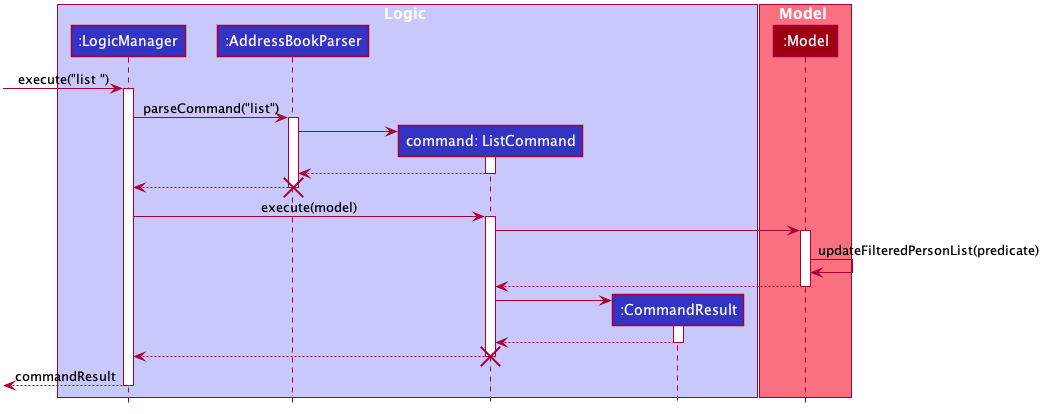

The diagram above was rendered by PlantUML. Its source (embedded in the PNG):
@startuml








skinparam BackgroundColor #FFFFFFF

skinparam Shadowing false

skinparam Class {
    FontColor #FFFFFF
    BorderThickness 1
    BorderColor #FFFFFF
    StereotypeFontColor #FFFFFF
    FontName Arial
}

skinparam Actor {
    BorderColor #000000
    Color #000000
    FontName Arial
}

skinparam Sequence {
    MessageAlign center
    BoxFontSize 15
    BoxPadding 0
    BoxFontColor #FFFFFF
    FontName Arial
}

skinparam Participant {
    FontColor #FFFFFFF
    Padding 20
}

skinparam MinClassWidth 50
skinparam ParticipantPadding 10
skinparam Shadowing false
skinparam DefaultTextAlignment center
skinparam packageStyle Rectangle

hide footbox
hide members
hide circle

box Logic #C8C8FA
participant ":LogicManager" as LogicManager #3333C4
participant ":AddressBookParser" as AddressBookParser #3333C4
participant "command: ListCommand" as ListCommand #3333C4
participant "d:ListCommand" as ListCommand #3333C4
participant ":CommandResult" as CommandResult #3333C4

end box

box Model #F97181
participant ":Model" as Model #9D0012
end box

[-> LogicManager : execute("list ")
activate LogicManager

LogicManager -> AddressBookParser : parseCommand("list")
activate AddressBookParser

create ListCommand
AddressBookParser -> ListCommand
activate ListCommand

ListCommand --> AddressBookParser
deactivate ListCommand

AddressBookParser --> LogicManager
deactivate AddressBookParser
destroy AddressBookParser

LogicManager -> ListCommand : execute(model)
activate ListCommand

ListCommand -> Model
activate Model
Model -> Model : updateFilteredPersonList(predicate)
Model --> ListCommand
deactivate Model

create CommandResult
ListCommand -> CommandResult
activate CommandResult

CommandResult --> ListCommand
deactivate CommandResult

ListCommand --> LogicManager
deactivate ListCommand
destroy ListCommand

[<--LogicManager : commandResult
deactivate LogicManager
@enduml